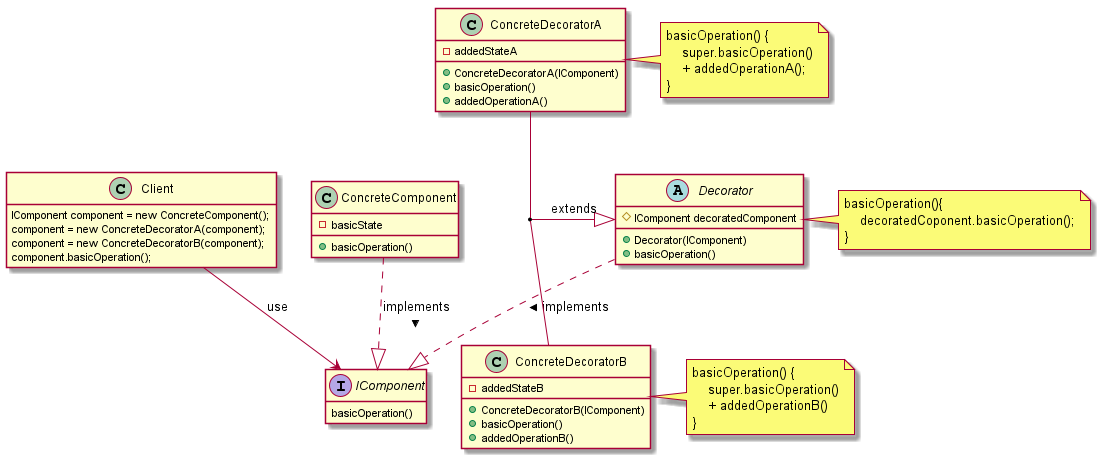

The diagram above was rendered by PlantUML. Its source (embedded in the PNG):
@startuml decorator_pattern

abstract class Decorator{
    #IComponent decoratedComponent
    +Decorator(IComponent)
    +basicOperation()
}
note right
basicOperation(){
    decoratedCoponent.basicOperation();
}
end note

class ConcreteDecoratorA{
    -addedStateA
    +ConcreteDecoratorA(IComponent)
    +basicOperation()
    +addedOperationA()
}
note right
basicOperation() {
    super.basicOperation()
    + addedOperationA();
}
end note

class ConcreteDecoratorB {
    -addedStateB
    +ConcreteDecoratorB(IComponent)
    +basicOperation()
    +addedOperationB()
}
note right
basicOperation() {
    super.basicOperation()
    + addedOperationB()
}
end note

interface IComponent{
    basicOperation()
}

class ConcreteComponent {
    -basicState
    +basicOperation()
}

class Client{
IComponent component = new ConcreteComponent();
component = new ConcreteDecoratorA(component);
component = new ConcreteDecoratorB(component);
component.basicOperation();
}

Decorator ..|> IComponent : implements >
(ConcreteDecoratorA,ConcreteDecoratorB) --|> Decorator : extends
ConcreteComponent ..|> IComponent : implements >
Client --> IComponent : use


hide empty members

@enduml